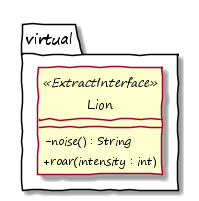

The diagram above was rendered by PlantUML. Its source (embedded in the PNG):
@startuml

hide circle
skinparam handwritten true
skinparam DefaultFontName "Segoe Print"
skinparam classAttributeIconSize 0


package virtual {

	class Lion <<ExtractInterface>> {
		-noise() : String
		+roar(intensity : int)
	}

}

@enduml